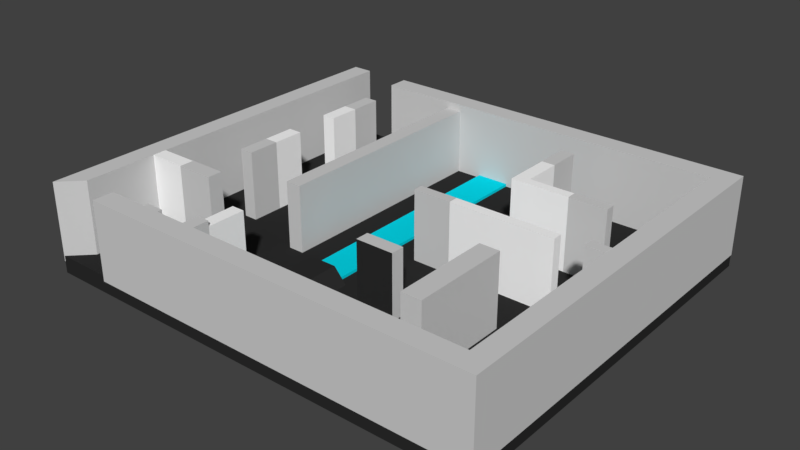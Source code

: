 # Source: Scenario2.blend  (saved by Blender 2.78.0; exported with 4.5.12 LTS)
import bpy
from mathutils import Matrix  # noqa: F401  (used for matrix-valued properties, if any)

bpy.ops.wm.read_factory_settings(use_empty=True)
scene = bpy.context.scene
scene.name = 'Scene'

# ---- collections
col_collection_1 = bpy.data.collections.new('Collection 1'); scene.collection.children.link(col_collection_1)

# ---- materials (node trees are filled in below, after node groups)
mat_suelo = bpy.data.materials.new('Suelo')
mat_suelo.alpha_threshold = 0.0
mat_suelo.use_transparent_shadow = False
mat_suelo.diffuse_color = (0.02539, 0.02539, 0.02539, 1.0)
mat_suelo.roughness = 0.5
mat_agua = bpy.data.materials.new('Agua')
mat_agua.alpha_threshold = 0.0
mat_agua.use_transparent_shadow = False
mat_agua.diffuse_color = (0.00164, 0.6685, 0.8, 1.0)
mat_agua.roughness = 0.5
mat_cristal = bpy.data.materials.new('Cristal')
mat_cristal.alpha_threshold = 0.0
mat_cristal.use_transparent_shadow = False
mat_cristal.diffuse_color = (1.0, 1.0, 1.0, 1.0)
mat_cristal.roughness = 0.5
mat_pared = bpy.data.materials.new('Pared')
mat_pared.alpha_threshold = 0.0
mat_pared.use_transparent_shadow = False
mat_pared.diffuse_color = (0.6383, 0.6383, 0.6383, 1.0)
mat_pared.roughness = 0.5

# ---- material node trees

# ---- world
world_world = bpy.data.worlds.new('World'); scene.world = world_world
world_world.color = (0.05088, 0.05088, 0.05088)
world_world.use_sun_shadow = False
world_world.sun_shadow_jitter_overblur = 0.0
world_world.cycles.sampling_method = 'MANUAL'

# ---- meshes
me_cylinder = bpy.data.meshes.new('Cylinder')
me_cylinder.from_pydata([(-1.652, -0.6096, -0.7785), (-1.652, 1.39, -0.7785), (-0.8834, -0.6096, -1.645), (-0.8834, 1.39, -1.645), (0.6543, -0.6096, -1.645), (0.6543, 1.39, -1.645), (1.423, -0.6096, -0.7785), (1.423, 1.39, -0.7785), (0.6543, -0.6096, 0.08749), (0.6543, 1.39, 0.08749), (-0.8834, -0.6096, 0.08749), (-0.8834, 1.39, 0.08749)], [], [(0, 1, 3, 2), (2, 3, 5, 4), (4, 5, 7, 6), (6, 7, 9, 8), (3, 1, 11, 9, 7, 5), (8, 9, 11, 10), (10, 11, 1, 0), (0, 2, 4, 6, 8, 10)])
me_cylinder.materials.append(mat_suelo)
me_cylinder.use_remesh_preserve_volume = False
me_cylinder.use_remesh_preserve_attributes = False
me_cylinder.use_mirror_vertex_groups = False
me_cylinder.update()
me_cube = bpy.data.meshes.new('Cube')
me_cube.from_pydata([(-1.0, -10.32, -1.0), (-1.0, -10.32, 0.1131), (-1.0, 11.11, -1.0), (-1.0, 11.11, 0.1131), (1.0, -10.32, -1.0), (1.0, -10.32, 0.1131), (1.0, 11.11, -1.0), (1.0, 11.11, 0.1131)], [], [(0, 1, 3, 2), (2, 3, 7, 6), (6, 7, 5, 4), (4, 5, 1, 0), (2, 6, 4, 0), (7, 3, 1, 5)])
me_cube.materials.append(mat_agua)
me_cube.use_remesh_preserve_volume = False
me_cube.use_remesh_preserve_attributes = False
me_cube.use_mirror_vertex_groups = False
me_cube.update()
me_cube_025 = bpy.data.meshes.new('Cube.025')
me_cube_025.from_pydata([(-9.653, 4.795, -1.858), (-9.653, 2.877, -1.858), (-8.829, 4.795, -1.858), (-8.829, 2.877, -1.858), (-9.653, 4.795, 2.289), (-9.653, 2.877, 2.289), (-8.829, 4.795, 2.289), (-8.829, 2.877, 2.289)], [], [(0, 4, 6, 2), (5, 1, 3, 7), (2, 6, 7, 3), (4, 5, 7, 6), (1, 5, 4, 0), (1, 0, 2, 3)])
me_cube_025.materials.append(mat_cristal)
me_cube_025.use_remesh_preserve_volume = False
me_cube_025.use_remesh_preserve_attributes = False
me_cube_025.use_mirror_vertex_groups = False
me_cube_025.update()
me_cube_024 = bpy.data.meshes.new('Cube.024')
me_cube_024.from_pydata([(-9.653, 0.959, -1.858), (-9.653, -0.959, -1.858), (-8.829, 0.959, -1.858), (-8.829, -0.959, -1.858), (-9.653, 0.959, 2.289), (-9.653, -0.959, 2.289), (-8.829, 0.959, 2.289), (-8.829, -0.959, 2.289)], [], [(1, 5, 4, 0), (4, 6, 2, 0), (4, 5, 7, 6), (5, 1, 3, 7), (2, 6, 7, 3), (1, 0, 2, 3)])
me_cube_024.materials.append(mat_cristal)
me_cube_024.use_remesh_preserve_volume = False
me_cube_024.use_remesh_preserve_attributes = False
me_cube_024.use_mirror_vertex_groups = False
me_cube_024.update()
me_cube_023 = bpy.data.meshes.new('Cube.023')
me_cube_023.from_pydata([(-4.035, -9.59, -1.858), (-4.807, -9.59, -1.858), (-4.035, -9.59, 2.185), (-4.807, -9.59, 2.185), (-4.035, -7.323, 2.185), (-4.807, -7.323, 2.185), (-4.807, -7.323, -1.858), (-4.035, -7.323, -1.858)], [], [(1, 0, 2, 3), (5, 3, 2, 4), (5, 6, 1, 3), (7, 4, 2, 0), (4, 7, 6, 5), (0, 1, 6, 7)])
me_cube_023.materials.append(mat_cristal)
me_cube_023.use_remesh_preserve_volume = False
me_cube_023.use_remesh_preserve_attributes = False
me_cube_023.use_mirror_vertex_groups = False
me_cube_023.update()
me_cube_021 = bpy.data.meshes.new('Cube.021')
me_cube_021.from_pydata([(3.367, 0.4159, -1.858), (3.367, -0.1554, -1.858), (9.603, 0.4159, 2.3), (3.367, 0.4159, 2.3), (3.367, -0.1554, 2.3), (9.603, 0.4159, -1.858), (9.603, -0.1554, -1.858), (9.603, -0.1554, 2.3)], [], [(6, 1, 0, 5), (1, 6, 7, 4), (3, 2, 5, 0), (4, 7, 2, 3), (6, 5, 2, 7), (4, 3, 0, 1)])
me_cube_021.materials.append(mat_cristal)
me_cube_021.use_remesh_preserve_volume = False
me_cube_021.use_remesh_preserve_attributes = False
me_cube_021.use_mirror_vertex_groups = False
me_cube_021.update()
me_cube_020 = bpy.data.meshes.new('Cube.020')
me_cube_020.from_pydata([(4.376, 6.713, -1.858), (4.376, 4.391, -1.858), (5.175, 6.713, -1.858), (5.179, 4.391, -1.858), (4.376, 6.713, 2.468), (4.376, 4.391, 2.468), (5.182, 6.713, 2.468), (5.179, 4.391, 2.468)], [], [(2, 6, 7, 3), (4, 5, 7, 6), (0, 4, 6, 2), (1, 5, 4, 0), (7, 5, 1, 3), (1, 0, 2, 3)])
me_cube_020.materials.append(mat_cristal)
me_cube_020.use_remesh_preserve_volume = False
me_cube_020.use_remesh_preserve_attributes = False
me_cube_020.use_mirror_vertex_groups = False
me_cube_020.update()
me_cube_019 = bpy.data.meshes.new('Cube.019')
me_cube_019.from_pydata([(4.376, 4.391, -1.858), (4.376, 3.849, -1.858), (7.857, 4.422, -1.858), (7.857, 3.849, -1.858), (4.376, 4.391, 2.468), (4.376, 3.849, 2.468), (7.857, 3.849, 2.468), (7.857, 4.39, 2.468)], [], [(7, 4, 5, 6), (3, 1, 0, 2), (3, 2, 7, 6), (4, 7, 2, 0), (5, 4, 0, 1), (5, 1, 3, 6)])
me_cube_019.materials.append(mat_cristal)
me_cube_019.use_remesh_preserve_volume = False
me_cube_019.use_remesh_preserve_attributes = False
me_cube_019.use_mirror_vertex_groups = False
me_cube_019.update()
me_cube_018 = bpy.data.meshes.new('Cube.018')
me_cube_018.from_pydata([(-10.1, -5.304, -1.858), (-10.1, -6.204, -1.858), (-7.857, -5.304, -1.858), (-7.857, -6.204, -1.858), (-10.1, -5.304, 2.487), (-10.1, -6.204, 2.487), (-7.857, -5.304, 2.487), (-7.857, -6.204, 2.487)], [], [(4, 5, 7, 6), (0, 4, 6, 2), (2, 6, 7, 3), (3, 7, 5, 1), (1, 5, 4, 0), (2, 3, 1, 0)])
me_cube_018.materials.append(mat_pared)
me_cube_018.materials.append(mat_suelo)
me_cube_018.use_remesh_preserve_volume = False
me_cube_018.use_remesh_preserve_attributes = False
me_cube_018.use_mirror_vertex_groups = False
me_cube_018.update()
me_cube_017 = bpy.data.meshes.new('Cube.017')
me_cube_017.from_pydata([(-9.653, -0.959, -1.858), (-9.653, -2.877, -1.858), (-8.829, -0.959, -1.858), (-8.829, -2.877, -1.858), (-9.653, -0.959, 2.289), (-9.653, -2.877, 2.289), (-8.829, -0.959, 2.289), (-8.829, -2.877, 2.289)], [], [(0, 4, 6, 2), (4, 5, 7, 6), (3, 7, 5, 1), (1, 5, 4, 0), (2, 6, 7, 3), (1, 0, 2, 3)])
me_cube_017.materials.append(mat_pared)
me_cube_017.materials.append(mat_suelo)
me_cube_017.use_remesh_preserve_volume = False
me_cube_017.use_remesh_preserve_attributes = False
me_cube_017.use_mirror_vertex_groups = False
me_cube_017.update()
me_cube_016 = bpy.data.meshes.new('Cube.016')
me_cube_016.from_pydata([(-9.653, 6.713, -1.858), (-9.653, 4.795, -1.858), (-8.829, 6.713, -1.858), (-8.829, 4.795, -1.858), (-9.653, 4.795, 2.289), (-9.653, 6.713, 2.289), (-8.829, 6.713, 2.289), (-8.829, 4.795, 2.289)], [], [(0, 5, 6, 2), (3, 7, 4, 1), (5, 4, 7, 6), (1, 4, 5, 0), (2, 6, 7, 3), (1, 0, 2, 3)])
me_cube_016.materials.append(mat_pared)
me_cube_016.materials.append(mat_suelo)
me_cube_016.use_remesh_preserve_volume = False
me_cube_016.use_remesh_preserve_attributes = False
me_cube_016.use_mirror_vertex_groups = False
me_cube_016.update()
me_cube_014 = bpy.data.meshes.new('Cube.014')
me_cube_014.from_pydata([(-7.857, -10.55, -1.858), (-7.857, -9.384, -1.858), (-8.921, -10.55, 1.806), (-7.857, -10.55, 1.806), (-8.921, -9.384, 1.806), (-7.857, -9.384, 1.806), (-8.921, -10.55, -1.858), (-8.921, -9.384, -1.858)], [], [(7, 4, 5, 1), (4, 2, 3, 5), (0, 3, 2, 6), (6, 2, 4, 7), (1, 5, 3, 0), (6, 7, 1, 0)])
me_cube_014.materials.append(mat_pared)
me_cube_014.materials.append(mat_suelo)
me_cube_014.use_remesh_preserve_volume = False
me_cube_014.use_remesh_preserve_attributes = False
me_cube_014.use_mirror_vertex_groups = False
me_cube_014.update()
me_cube_013 = bpy.data.meshes.new('Cube.013')
me_cube_013.from_pydata([(-4.807, -10.55, 2.503), (-4.035, -10.55, 2.503), (-4.807, -10.55, -1.858), (-4.035, -10.55, -1.858), (-4.807, -9.59, -1.858), (-4.035, -9.59, -1.858), (-4.035, -9.59, 2.503), (-4.807, -9.59, 2.503)], [], [(4, 7, 6, 5), (1, 0, 2, 3), (2, 0, 7, 4), (1, 6, 7, 0), (5, 6, 1, 3), (5, 3, 2, 4)])
me_cube_013.materials.append(mat_pared)
me_cube_013.materials.append(mat_suelo)
me_cube_013.use_remesh_preserve_volume = False
me_cube_013.use_remesh_preserve_attributes = False
me_cube_013.use_mirror_vertex_groups = False
me_cube_013.update()
me_cube_012 = bpy.data.meshes.new('Cube.012')
me_cube_012.from_pydata([(-4.958, 6.713, -1.858), (-4.025, 6.713, -1.858), (-4.958, 6.713, 2.102), (-4.025, 6.713, 2.102), (-4.025, -7.323, 2.102), (-4.958, -7.323, 2.102), (-4.958, -7.323, -1.858), (-4.025, -7.323, -1.858)], [], [(2, 5, 4, 3), (1, 7, 6, 0), (3, 4, 7, 1), (3, 1, 0, 2), (6, 7, 4, 5), (6, 5, 2, 0)])
me_cube_012.materials.append(mat_pared)
me_cube_012.materials.append(mat_suelo)
me_cube_012.use_remesh_preserve_volume = False
me_cube_012.use_remesh_preserve_attributes = False
me_cube_012.use_mirror_vertex_groups = False
me_cube_012.update()
me_cube_011 = bpy.data.meshes.new('Cube.011')
me_cube_011.from_pydata([(-12.35, -10.55, 2.506), (-13.58, -11.78, -2.184), (-12.35, 11.73, 2.506), (-13.58, 11.73, -2.184), (-13.58, 11.73, 2.506), (-13.58, -11.78, 2.506), (-12.35, 11.73, -2.184), (-12.35, -10.55, -2.184)], [], [(5, 4, 3, 1), (2, 4, 5, 0), (3, 6, 7, 1), (5, 1, 7, 0), (4, 2, 6, 3), (6, 2, 0, 7)])
me_cube_011.materials.append(mat_pared)
me_cube_011.materials.append(mat_suelo)
me_cube_011.use_remesh_preserve_volume = False
me_cube_011.use_remesh_preserve_attributes = False
me_cube_011.use_mirror_vertex_groups = False
me_cube_011.update()
me_cube_010 = bpy.data.meshes.new('Cube.010')
me_cube_010.from_pydata([(4.376, 8.631, -1.858), (4.376, 6.713, -1.858), (5.175, 8.631, -1.858), (5.175, 6.713, -1.858), (4.376, 8.631, 2.468), (4.376, 6.713, 2.468), (5.175, 8.631, 2.468), (5.175, 6.713, 2.468)], [], [(7, 5, 1, 3), (4, 5, 7, 6), (0, 4, 6, 2), (1, 5, 4, 0), (2, 6, 7, 3), (1, 0, 2, 3)])
me_cube_010.materials.append(mat_pared)
me_cube_010.materials.append(mat_suelo)
me_cube_010.use_remesh_preserve_volume = False
me_cube_010.use_remesh_preserve_attributes = False
me_cube_010.use_mirror_vertex_groups = False
me_cube_010.update()
me_cube_009 = bpy.data.meshes.new('Cube.009')
me_cube_009.from_pydata([(-9.495, 11.78, 2.506), (-9.495, 11.78, -2.186), (12.35, 10.55, 2.506), (13.58, 11.78, -2.186), (13.58, 11.78, 2.506), (-9.495, 10.55, 2.506), (-9.495, 10.55, -2.186), (12.35, 10.55, -2.186)], [], [(0, 4, 3, 1), (1, 6, 5, 0), (1, 3, 7, 6), (5, 2, 4, 0), (4, 2, 7, 3), (7, 2, 5, 6)])
me_cube_009.materials.append(mat_pared)
me_cube_009.materials.append(mat_suelo)
me_cube_009.use_remesh_preserve_volume = False
me_cube_009.use_remesh_preserve_attributes = False
me_cube_009.use_mirror_vertex_groups = False
me_cube_009.update()
me_cube_008 = bpy.data.meshes.new('Cube.008')
me_cube_008.from_pydata([(-10.19, -11.78, 2.506), (-10.19, -11.78, -2.184), (12.35, -10.55, 2.506), (13.58, -11.78, -2.184), (13.58, -11.78, 2.506), (-10.19, -10.55, 2.506), (12.35, -10.55, -2.184), (-10.19, -10.55, -2.184)], [], [(4, 0, 1, 3), (1, 0, 5, 7), (4, 2, 5, 0), (1, 7, 6, 3), (3, 6, 2, 4), (7, 5, 2, 6)])
me_cube_008.materials.append(mat_pared)
me_cube_008.materials.append(mat_suelo)
me_cube_008.use_remesh_preserve_volume = False
me_cube_008.use_remesh_preserve_attributes = False
me_cube_008.use_mirror_vertex_groups = False
me_cube_008.update()
me_cube_007 = bpy.data.meshes.new('Cube.007')
me_cube_007.from_pydata([(12.35, -0.1838, 2.515), (12.35, 0.4378, 2.515), (12.35, -0.1554, -1.858), (12.35, 0.4159, -1.858), (11.22, 0.4159, -1.858), (11.22, -0.1554, -1.858), (11.22, 0.4269, 2.515), (11.22, -0.1696, 2.515)], [], [(6, 7, 0, 1), (7, 6, 4, 5), (4, 6, 1, 3), (2, 0, 7, 5), (4, 3, 2, 5), (0, 2, 3, 1)])
me_cube_007.materials.append(mat_pared)
me_cube_007.materials.append(mat_suelo)
me_cube_007.use_remesh_preserve_volume = False
me_cube_007.use_remesh_preserve_attributes = False
me_cube_007.use_mirror_vertex_groups = False
me_cube_007.update()
me_cube_006 = bpy.data.meshes.new('Cube.006')
me_cube_006.from_pydata([(12.35, -10.55, 2.506), (13.58, -11.78, -2.186), (12.35, 10.55, 2.506), (13.58, 11.78, -2.186), (13.58, 11.78, 2.506), (13.58, -11.78, 2.506), (12.35, 10.55, -2.186), (12.35, -10.55, -2.186)], [], [(4, 5, 1, 3), (0, 5, 4, 2), (3, 1, 7, 6), (1, 5, 0, 7), (4, 3, 6, 2), (6, 7, 0, 2)])
me_cube_006.materials.append(mat_pared)
me_cube_006.materials.append(mat_suelo)
me_cube_006.use_remesh_preserve_volume = False
me_cube_006.use_remesh_preserve_attributes = False
me_cube_006.use_mirror_vertex_groups = False
me_cube_006.update()
me_cube_005 = bpy.data.meshes.new('Cube.005')
me_cube_005.from_pydata([(7.857, 4.417, -1.858), (7.857, 3.849, -1.858), (10.1, 4.417, -1.858), (10.1, 3.849, -1.858), (7.857, 4.417, 2.468), (7.857, 3.849, 2.468), (10.1, 4.417, 2.468), (10.1, 3.849, 2.468)], [], [(3, 7, 5, 1), (4, 5, 7, 6), (0, 4, 6, 2), (1, 5, 4, 0), (2, 6, 7, 3), (1, 0, 2, 3)])
me_cube_005.materials.append(mat_pared)
me_cube_005.materials.append(mat_suelo)
me_cube_005.use_remesh_preserve_volume = False
me_cube_005.use_remesh_preserve_attributes = False
me_cube_005.use_mirror_vertex_groups = False
me_cube_005.update()
me_cube_004 = bpy.data.meshes.new('Cube.004')
me_cube_004.from_pydata([(1.122, 0.4159, -1.858), (1.122, -0.1554, -1.858), (3.391, 0.4159, -1.858), (3.391, -0.1554, -1.858), (1.122, 0.4159, 2.3), (1.122, -0.1554, 2.3), (3.391, 0.4159, 2.3), (3.391, -0.1554, 2.3)], [], [(4, 5, 7, 6), (7, 3, 2, 6), (0, 4, 6, 2), (1, 5, 4, 0), (3, 7, 5, 1), (1, 0, 2, 3)])
me_cube_004.materials.append(mat_pared)
me_cube_004.materials.append(mat_suelo)
me_cube_004.use_remesh_preserve_volume = False
me_cube_004.use_remesh_preserve_attributes = False
me_cube_004.use_mirror_vertex_groups = False
me_cube_004.update()
me_cube_002 = bpy.data.meshes.new('Cube.002')
me_cube_002.from_pydata([(6.126, -8.631, -1.858), (6.126, -2.877, -1.858), (7.306, -8.631, -1.858), (7.306, -2.877, -1.858), (6.126, -2.877, 2.365), (6.126, -8.631, 2.365), (7.306, -2.877, 2.365), (7.306, -8.631, 2.365)], [], [(1, 4, 6, 3), (0, 5, 4, 1), (0, 1, 3, 2), (4, 5, 7, 6), (2, 7, 5, 0), (6, 7, 2, 3)])
me_cube_002.materials.append(mat_pared)
me_cube_002.materials.append(mat_suelo)
me_cube_002.use_remesh_preserve_volume = False
me_cube_002.use_remesh_preserve_attributes = False
me_cube_002.use_mirror_vertex_groups = False
me_cube_002.update()
me_cube_000 = bpy.data.meshes.new('Cube.000')
me_cube_000.from_pydata([(1.122, -4.795, -1.858), (1.122, -5.599, -1.858), (3.367, -4.795, -1.858), (3.367, -5.599, -1.858), (1.122, -4.795, 1.909), (1.122, -5.599, 1.909), (3.367, -4.795, 1.909), (3.367, -5.599, 1.909)], [], [(1, 5, 4, 0), (0, 4, 6, 2), (2, 6, 7, 3), (5, 7, 6, 4), (1, 3, 7, 5), (0, 2, 3, 1)])
me_cube_000.polygons.foreach_set('material_index', [0, 0, 0, 0, 1, 0])
me_cube_000.materials.append(mat_pared)
me_cube_000.materials.append(mat_suelo)
me_cube_000.use_remesh_preserve_volume = False
me_cube_000.use_remesh_preserve_attributes = False
me_cube_000.use_mirror_vertex_groups = False
me_cube_000.update()
me_cube_003 = bpy.data.meshes.new('Cube.003')
me_cube_003.from_pydata([(-10.1, -5.328, -1.858), (-10.1, -6.18, -1.858), (-10.1, -5.328, 2.487), (-10.1, -6.18, 2.487), (-12.37, -5.328, 2.487), (-12.37, -6.18, 2.487), (-12.37, -6.18, -1.858), (-12.37, -5.328, -1.858)], [], [(3, 1, 0, 2), (2, 4, 5, 3), (5, 4, 7, 6), (0, 7, 4, 2), (3, 5, 6, 1), (1, 6, 7, 0)])
me_cube_003.materials.append(mat_cristal)
me_cube_003.use_remesh_preserve_volume = False
me_cube_003.use_remesh_preserve_attributes = False
me_cube_003.use_mirror_vertex_groups = False
me_cube_003.update()
me_cube_001 = bpy.data.meshes.new('Cube.001')
me_cube_001.from_pydata([(-13.58, 11.77, -1.858), (13.55, 11.77, -1.858), (13.55, -11.76, -1.858), (13.55, 11.77, -2.886), (13.55, -11.76, -2.886), (-13.58, -11.76, -2.886), (-13.58, 11.77, -2.886), (-13.58, -11.76, -1.858)], [], [(1, 3, 6, 0), (2, 4, 3, 1), (0, 6, 5, 7), (4, 5, 6, 3), (2, 1, 0, 7), (7, 5, 4, 2)])
me_cube_001.polygons.foreach_set('material_index', [1, 1, 1, 1, 1, 1])
me_cube_001.materials.append(mat_pared)
me_cube_001.materials.append(mat_suelo)
me_cube_001.use_remesh_preserve_volume = False
me_cube_001.use_remesh_preserve_attributes = False
me_cube_001.use_mirror_vertex_groups = False
me_cube_001.update()

# ---- objects
ob_puente = bpy.data.objects.new('Puente', me_cylinder)
ob_agua = bpy.data.objects.new('Agua', me_cube)
ob_cristal7 = bpy.data.objects.new('Cristal7', me_cube_025)
ob_cristal6 = bpy.data.objects.new('Cristal6', me_cube_024)
ob_cristal5 = bpy.data.objects.new('Cristal5', me_cube_023)
ob_cristal3 = bpy.data.objects.new('Cristal3', me_cube_021)
ob_cristal2 = bpy.data.objects.new('Cristal2', me_cube_020)
ob_cristal1 = bpy.data.objects.new('Cristal1', me_cube_019)
ob_muro13 = bpy.data.objects.new('Muro13', me_cube_018)
ob_muro12 = bpy.data.objects.new('Muro12', me_cube_017)
ob_muro11 = bpy.data.objects.new('Muro11', me_cube_016)
ob_muro9 = bpy.data.objects.new('Muro9', me_cube_014)
ob_muro8 = bpy.data.objects.new('Muro8', me_cube_013)
ob_muro7 = bpy.data.objects.new('Muro7', me_cube_012)
ob_exterior4 = bpy.data.objects.new('Exterior4', me_cube_011)
ob_muro6 = bpy.data.objects.new('Muro6', me_cube_010)
ob_exterior3 = bpy.data.objects.new('Exterior3', me_cube_009)
ob_exterior2 = bpy.data.objects.new('Exterior2', me_cube_008)
ob_muro5 = bpy.data.objects.new('Muro5', me_cube_007)
ob_exterior1 = bpy.data.objects.new('Exterior1', me_cube_006)
ob_muro4 = bpy.data.objects.new('Muro4', me_cube_005)
ob_muro3 = bpy.data.objects.new('Muro3', me_cube_004)
ob_muro2 = bpy.data.objects.new('Muro2', me_cube_002)
ob_muro1 = bpy.data.objects.new('Muro1', me_cube_000)
ob_cristal8 = bpy.data.objects.new('Cristal8', me_cube_003)
ob_suelo = bpy.data.objects.new('Suelo', me_cube_001)

# ---- transforms, parenting, visibility, modifiers, constraints
ob_puente.location = (-1.317, -5.814, -1.097)
ob_puente.lineart.crease_threshold = 0.0
ob_agua.location = (-1.437, -0.3552, -1.803)
ob_agua.lineart.crease_threshold = 0.0
ob_cristal7.location = (0.0, 1.562, 0.0)
ob_cristal7.lineart.crease_threshold = 0.0
ob_cristal6.location = (0.0, 0.6506, 0.0)
ob_cristal6.lineart.crease_threshold = 0.0
ob_cristal5.location = (0.0, 0.0, 0.0)
ob_cristal5.lineart.crease_threshold = 0.0
ob_cristal3.location = (0.0, 0.0, 0.0)
ob_cristal3.lineart.crease_threshold = 0.0
ob_cristal2.location = (0.0, 0.0, 0.0)
ob_cristal2.lineart.crease_threshold = 0.0
ob_cristal1.location = (0.0, 0.0, 0.0)
ob_cristal1.lineart.crease_threshold = 0.0
ob_muro13.location = (0.0, 0.0, 0.0)
ob_muro13.lineart.crease_threshold = 0.0
ob_muro12.location = (0.0, 0.6457, 0.0)
ob_muro12.lineart.crease_threshold = 0.0
ob_muro11.location = (0.0, 1.562, 0.0)
ob_muro11.lineart.crease_threshold = 0.0
ob_muro9.location = (0.0, 0.0, 0.0)
ob_muro9.lineart.crease_threshold = 0.0
ob_muro8.location = (0.0, 0.0, 0.0)
ob_muro8.lineart.crease_threshold = 0.0
ob_muro7.location = (0.0, 3.957, 0.0)
ob_muro7.lineart.crease_threshold = 0.0
ob_exterior4.location = (0.0, 0.0, 0.0)
ob_exterior4.lineart.crease_threshold = 0.0
ob_muro6.location = (0.0, 0.0, 0.0)
ob_muro6.lineart.crease_threshold = 0.0
ob_exterior3.location = (0.0, 0.0, 0.0)
ob_exterior3.lineart.crease_threshold = 0.0
ob_exterior2.location = (0.0, 0.0, 0.0)
ob_exterior2.lineart.crease_threshold = 0.0
ob_muro5.location = (0.0, 0.0, 0.0)
ob_muro5.lineart.crease_threshold = 0.0
ob_exterior1.location = (0.0, 0.0, 0.0)
ob_exterior1.lineart.crease_threshold = 0.0
ob_muro4.location = (0.0, 0.0, 0.0)
ob_muro4.lineart.crease_threshold = 0.0
ob_muro3.location = (-0.01553, 0.0, 0.0)
ob_muro3.lineart.crease_threshold = 0.0
ob_muro2.location = (1.087, 0.0, 0.0)
ob_muro2.lineart.crease_threshold = 0.0
ob_muro1.location = (0.8219, 0.0, 0.0)
ob_muro1.lineart.crease_threshold = 0.0
ob_cristal8.location = (0.0, 0.0, 0.0)
ob_cristal8.lineart.crease_threshold = 0.0
ob_suelo.location = (0.0, 0.0, 0.0)
ob_suelo.lineart.crease_threshold = 0.0

# ---- collection membership
col_collection_1.objects.link(ob_puente)
col_collection_1.objects.link(ob_agua)
col_collection_1.objects.link(ob_cristal7)
col_collection_1.objects.link(ob_cristal6)
col_collection_1.objects.link(ob_cristal5)
col_collection_1.objects.link(ob_cristal3)
col_collection_1.objects.link(ob_cristal2)
col_collection_1.objects.link(ob_cristal1)
col_collection_1.objects.link(ob_muro13)
col_collection_1.objects.link(ob_muro12)
col_collection_1.objects.link(ob_muro11)
col_collection_1.objects.link(ob_muro9)
col_collection_1.objects.link(ob_muro8)
col_collection_1.objects.link(ob_muro7)
col_collection_1.objects.link(ob_exterior4)
col_collection_1.objects.link(ob_muro6)
col_collection_1.objects.link(ob_exterior3)
col_collection_1.objects.link(ob_exterior2)
col_collection_1.objects.link(ob_muro5)
col_collection_1.objects.link(ob_exterior1)
col_collection_1.objects.link(ob_muro4)
col_collection_1.objects.link(ob_muro3)
col_collection_1.objects.link(ob_muro2)
col_collection_1.objects.link(ob_muro1)
col_collection_1.objects.link(ob_cristal8)
col_collection_1.objects.link(ob_suelo)

# ---- scene / render settings (as saved in the file)
scene.frame_start = 1; scene.frame_end = 250; scene.frame_set(1)
scene.render.engine = 'BLENDER_EEVEE_NEXT'
scene.render.resolution_percentage = 50
scene.render.dither_intensity = 0.0
scene.cycles.use_denoising = False
scene.cycles.samples = 128
scene.cycles.sampling_pattern = 'TABULATED_SOBOL'
scene.cycles.light_sampling_threshold = 0.0
scene.cycles.use_adaptive_sampling = False
scene.cycles.use_light_tree = False
scene.cycles.blur_glossy = 0.0
scene.cycles.sample_clamp_indirect = 0.0
scene.view_settings.view_transform = 'Standard'
bpy.context.view_layer.update()

# ---- added for rendering (the .blend has no active camera and no usable light): camera, sun
cam_auto = bpy.data.cameras.new('AutoCamera')
cam_auto.lens = 50.0
cam_auto.sensor_width = 36.0
cam_auto.clip_end = 1000.0
ob_auto_camera = bpy.data.objects.new('AutoCamera', cam_auto)
scene.collection.objects.link(ob_auto_camera)
ob_auto_camera.location = (33.6434, -40.3724, 26.7295)
ob_auto_camera.rotation_euler = (1.09748, -7.21219e-08, 0.694738)
scene.camera = ob_auto_camera
light_auto_sun = bpy.data.lights.new('AutoSun', 'SUN')
light_auto_sun.energy = 3.0
light_auto_sun.angle = 0.0523599
ob_auto_sun = bpy.data.objects.new('AutoSun', light_auto_sun)
scene.collection.objects.link(ob_auto_sun)
ob_auto_sun.rotation_euler = (0.872665, 0.174533, 0.523599)
bpy.context.view_layer.update()
